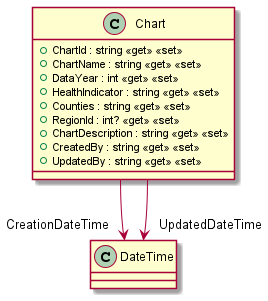

The diagram above was rendered by PlantUML. Its source (embedded in the PNG):
@startuml
class Chart {
    + ChartId : string <<get>> <<set>>
    + ChartName : string <<get>> <<set>>
    + DataYear : int <<get>> <<set>>
    + HealthIndicator : string <<get>> <<set>>
    + Counties : string <<get>> <<set>>
    + RegionId : int? <<get>> <<set>>
    + ChartDescription : string <<get>> <<set>>
    + CreatedBy : string <<get>> <<set>>
    + UpdatedBy : string <<get>> <<set>>
}
Chart --> "CreationDateTime" DateTime
Chart --> "UpdatedDateTime" DateTime
@enduml